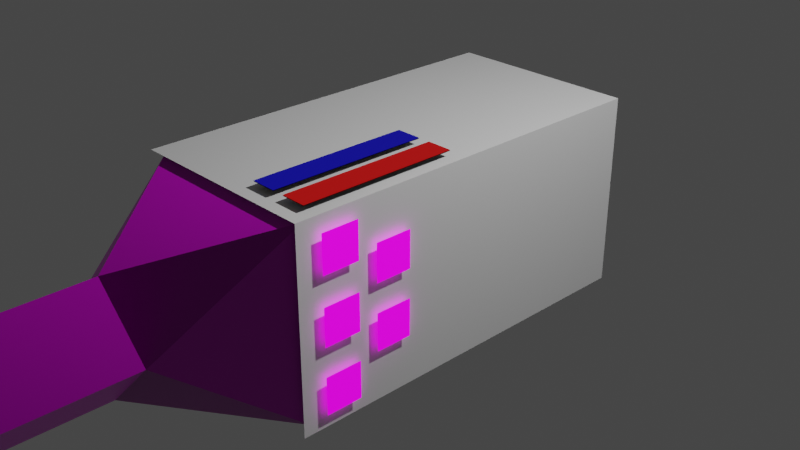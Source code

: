 # Source: player_gun.blend  (saved by Blender 2.90.8; exported with 4.5.12 LTS)
import bpy
from mathutils import Matrix  # noqa: F401  (used for matrix-valued properties, if any)

bpy.ops.wm.read_factory_settings(use_empty=True)
scene = bpy.context.scene
scene.name = 'Scene'

# ---- collections
col_collection = bpy.data.collections.new('Collection'); scene.collection.children.link(col_collection)

# ---- images (referenced by path relative to the original .blend; pixels are not part of the script)
import os
ASSET_DIR = os.environ.get("B2B_ASSET_DIR", "")  # directory of the original .blend (textures are referenced by path, not embedded)
HERE = os.path.dirname(os.path.abspath(__file__))  # packed textures are extracted next to this script under _unpacked/

def load_image(name, relpath, width, height, colorspace="sRGB"):
    """Load a texture the original file referenced (path relative to the .blend, or extracted next to this script)."""
    p = next((c for c in (os.path.join(HERE, relpath), os.path.join(ASSET_DIR, relpath)) if relpath and os.path.exists(c)), "")
    if p:
        img = bpy.data.images.load(p, check_existing=True)
        img.name = name
    else:  # same state as the original file: an image datablock whose file is absent (Cycles renders it pink)
        img = bpy.data.images.new(name, width, height)
        img.source = "FILE"
        img.filepath = "//" + (relpath or name)
    img.colorspace_settings.name = colorspace
    return img
img_player_gun_png = load_image('player_gun.png', 'player_gun.png', 1024, 1024, 'sRGB')
img_player_gun_normal_png = load_image('player_gun_normal.png', 'player_gun_normal.png', 1024, 1024, 'sRGB')
img_key2_png = load_image('key2.png', 'key2.png', 1024, 1024, 'sRGB')
img_key1_png = load_image('key1.png', 'key1.png', 1024, 1024, 'sRGB')
img_key0_png = load_image('key0.png', 'key0.png', 1024, 1024, 'sRGB')
img_battery_powerup_png = load_image('battery_powerup.png', 'battery_powerup.png', 1024, 1024, 'sRGB')
img_attack_powerup_png = load_image('attack_powerup.png', 'attack_powerup.png', 1024, 1024, 'sRGB')

# ---- materials (node trees are filled in below, after node groups)
mat_material = bpy.data.materials.new('Material')
mat_material.alpha_threshold = 0.0
mat_material.use_transparent_shadow = False
mat_material.line_color = (0.0, 0.0, 0.0, 1.0)
mat_hologram = bpy.data.materials.new('Hologram')
mat_hologram.use_transparent_shadow = False
mat_key2 = bpy.data.materials.new('Key2')
mat_key2.use_transparent_shadow = False
mat_key0 = bpy.data.materials.new('Key0')
mat_key0.use_transparent_shadow = False
mat_key1 = bpy.data.materials.new('Key1')
mat_key1.use_transparent_shadow = False
mat_powerup0 = bpy.data.materials.new('Powerup0')
mat_powerup0.use_transparent_shadow = False
mat_powerup1 = bpy.data.materials.new('Powerup1')
mat_powerup1.use_transparent_shadow = False
mat_barbackdrop = bpy.data.materials.new('BarBackdrop')
mat_barbackdrop.use_transparent_shadow = False
mat_healthbar = bpy.data.materials.new('HealthBar')
mat_healthbar.use_transparent_shadow = False
mat_energybar = bpy.data.materials.new('EnergyBar')
mat_energybar.use_transparent_shadow = False

# ---- material node trees
mat_material.use_nodes = True; mat_material.node_tree.nodes.clear()
_N = mat_material.node_tree.nodes; _L = mat_material.node_tree.links
n0 = _N.new('ShaderNodeOutputMaterial'); n0.name = 'Material Output'; n0.location = (300, 300)
n1 = _N.new('ShaderNodeBsdfPrincipled'); n1.name = 'Principled BSDF'; n1.location = (10, 300)
n1.distribution = 'GGX'
n1.subsurface_method = 'BURLEY'
n1.inputs[2].default_value = 0.4
n1.inputs[3].default_value = 1.45
n1.inputs[27].default_value = (0.0, 0.0, 0.0, 1.0)
n1.inputs[28].default_value = 1.0
n2 = _N.new('ShaderNodeTexImage'); n2.name = 'Image Texture'; n2.location = (-280, 280)
n2.image = img_player_gun_png
n3 = _N.new('ShaderNodeNormalMap'); n3.name = 'Normal Map'; n3.location = (-190, -100)
n3.uv_map = 'UVMap'
n4 = _N.new('ShaderNodeTexImage'); n4.name = 'Image Texture.001'; n4.location = (-480, -140)
n4.image = img_player_gun_normal_png
_L.new(n1.outputs[0], n0.inputs[0])
_L.new(n2.outputs[0], n1.inputs[0])
_L.new(n3.outputs[0], n1.inputs[5])
_L.new(n4.outputs[0], n3.inputs[1])
n0.is_active_output = True
mat_hologram.use_nodes = True; mat_hologram.node_tree.nodes.clear()
_N = mat_hologram.node_tree.nodes; _L = mat_hologram.node_tree.links
n0 = _N.new('ShaderNodeBsdfPrincipled'); n0.name = 'Principled BSDF'; n0.location = (10, 300)
n0.distribution = 'GGX'
n0.subsurface_method = 'BURLEY'
n0.inputs[3].default_value = 1.45
n0.inputs[27].default_value = (0.0, 0.0, 0.0, 1.0)
n0.inputs[28].default_value = 1.0
n1 = _N.new('ShaderNodeOutputMaterial'); n1.name = 'Material Output'; n1.location = (300, 300)
_L.new(n0.outputs[0], n1.inputs[0])
n1.is_active_output = True
mat_key2.use_nodes = True; mat_key2.node_tree.nodes.clear()
_N = mat_key2.node_tree.nodes; _L = mat_key2.node_tree.links
n0 = _N.new('ShaderNodeOutputMaterial'); n0.name = 'Material Output'; n0.location = (300, 300)
n1 = _N.new('ShaderNodeBsdfPrincipled'); n1.name = 'Principled BSDF'; n1.location = (10, 300)
n1.distribution = 'GGX'
n1.subsurface_method = 'BURLEY'
n1.inputs[3].default_value = 1.45
n1.inputs[28].default_value = 1.0
n2 = _N.new('ShaderNodeTexImage'); n2.name = 'Image Texture'; n2.location = (-280, 280)
n2.image = img_key2_png
n3 = _N.new('ShaderNodeTexImage'); n3.name = 'Image Texture.001'; n3.location = (-280, -60)
n3.image = img_key2_png
n4 = _N.new('ShaderNodeTexImage'); n4.name = 'Image Texture.002'; n4.location = (-280, -60)
n4.image = img_key1_png
_L.new(n1.outputs[0], n0.inputs[0])
_L.new(n2.outputs[0], n1.inputs[0])
_L.new(n3.outputs[0], n1.inputs[27])
_L.new(n4.outputs[1], n1.inputs[4])
n0.is_active_output = True
mat_key0.use_nodes = True; mat_key0.node_tree.nodes.clear()
_N = mat_key0.node_tree.nodes; _L = mat_key0.node_tree.links
n0 = _N.new('ShaderNodeOutputMaterial'); n0.name = 'Material Output'; n0.location = (300, 300)
n1 = _N.new('ShaderNodeBsdfPrincipled'); n1.name = 'Principled BSDF'; n1.location = (10, 300)
n1.distribution = 'GGX'
n1.subsurface_method = 'BURLEY'
n1.inputs[3].default_value = 1.45
n1.inputs[28].default_value = 1.0
n2 = _N.new('ShaderNodeTexImage'); n2.name = 'Image Texture'; n2.location = (-280, 280)
n2.image = img_key0_png
n3 = _N.new('ShaderNodeTexImage'); n3.name = 'Image Texture.001'; n3.location = (-280, -60)
n3.image = img_key0_png
n4 = _N.new('ShaderNodeTexImage'); n4.name = 'Image Texture.002'; n4.location = (-280, -60)
n4.image = img_key1_png
_L.new(n1.outputs[0], n0.inputs[0])
_L.new(n2.outputs[0], n1.inputs[0])
_L.new(n3.outputs[0], n1.inputs[27])
_L.new(n4.outputs[1], n1.inputs[4])
n0.is_active_output = True
mat_key1.use_nodes = True; mat_key1.node_tree.nodes.clear()
_N = mat_key1.node_tree.nodes; _L = mat_key1.node_tree.links
n0 = _N.new('ShaderNodeOutputMaterial'); n0.name = 'Material Output'; n0.location = (300, 300)
n1 = _N.new('ShaderNodeBsdfPrincipled'); n1.name = 'Principled BSDF'; n1.location = (10, 300)
n1.distribution = 'GGX'
n1.subsurface_method = 'BURLEY'
n1.inputs[3].default_value = 1.45
n1.inputs[28].default_value = 1.0
n2 = _N.new('ShaderNodeTexImage'); n2.name = 'Image Texture'; n2.location = (-280, 280)
n2.image = img_key1_png
n3 = _N.new('ShaderNodeTexImage'); n3.name = 'Image Texture.001'; n3.location = (-280, -60)
n3.image = img_key1_png
n4 = _N.new('ShaderNodeTexImage'); n4.name = 'Image Texture.002'; n4.location = (-280, -60)
n4.image = img_key1_png
_L.new(n1.outputs[0], n0.inputs[0])
_L.new(n2.outputs[0], n1.inputs[0])
_L.new(n3.outputs[0], n1.inputs[27])
_L.new(n4.outputs[1], n1.inputs[4])
n0.is_active_output = True
mat_powerup0.use_nodes = True; mat_powerup0.node_tree.nodes.clear()
_N = mat_powerup0.node_tree.nodes; _L = mat_powerup0.node_tree.links
n0 = _N.new('ShaderNodeOutputMaterial'); n0.name = 'Material Output'; n0.location = (300, 300)
n1 = _N.new('ShaderNodeBsdfPrincipled'); n1.name = 'Principled BSDF'; n1.location = (10, 300)
n1.distribution = 'GGX'
n1.subsurface_method = 'BURLEY'
n1.inputs[3].default_value = 1.45
n1.inputs[28].default_value = 1.0
n2 = _N.new('ShaderNodeTexImage'); n2.name = 'Image Texture'; n2.location = (-280, 280)
n2.image = img_battery_powerup_png
n3 = _N.new('ShaderNodeTexImage'); n3.name = 'Image Texture.001'; n3.location = (-280, -60)
n3.image = img_battery_powerup_png
n4 = _N.new('ShaderNodeTexImage'); n4.name = 'Image Texture.002'; n4.location = (-280, -60)
n4.image = img_battery_powerup_png
_L.new(n1.outputs[0], n0.inputs[0])
_L.new(n2.outputs[0], n1.inputs[0])
_L.new(n3.outputs[0], n1.inputs[27])
_L.new(n4.outputs[1], n1.inputs[4])
n0.is_active_output = True
mat_powerup1.use_nodes = True; mat_powerup1.node_tree.nodes.clear()
_N = mat_powerup1.node_tree.nodes; _L = mat_powerup1.node_tree.links
n0 = _N.new('ShaderNodeOutputMaterial'); n0.name = 'Material Output'; n0.location = (300, 300)
n1 = _N.new('ShaderNodeBsdfPrincipled'); n1.name = 'Principled BSDF'; n1.location = (10, 300)
n1.distribution = 'GGX'
n1.subsurface_method = 'BURLEY'
n1.inputs[3].default_value = 1.45
n1.inputs[28].default_value = 1.0
n2 = _N.new('ShaderNodeTexImage'); n2.name = 'Image Texture'; n2.location = (-280, 280)
n2.image = img_attack_powerup_png
n3 = _N.new('ShaderNodeTexImage'); n3.name = 'Image Texture.001'; n3.location = (-280, -60)
n3.image = img_attack_powerup_png
n4 = _N.new('ShaderNodeTexImage'); n4.name = 'Image Texture.002'; n4.location = (-280, -60)
n4.image = img_attack_powerup_png
_L.new(n1.outputs[0], n0.inputs[0])
_L.new(n2.outputs[0], n1.inputs[0])
_L.new(n3.outputs[0], n1.inputs[27])
_L.new(n4.outputs[1], n1.inputs[4])
n0.is_active_output = True
mat_barbackdrop.use_nodes = True; mat_barbackdrop.node_tree.nodes.clear()
_N = mat_barbackdrop.node_tree.nodes; _L = mat_barbackdrop.node_tree.links
n0 = _N.new('ShaderNodeBsdfPrincipled'); n0.name = 'Principled BSDF'; n0.location = (10, 300)
n0.distribution = 'GGX'
n0.subsurface_method = 'BURLEY'
n0.inputs[0].default_value = (0.0, 0.0, 0.0, 1.0)
n0.inputs[3].default_value = 1.45
n0.inputs[27].default_value = (0.0, 0.0, 0.0, 1.0)
n0.inputs[28].default_value = 1.0
n1 = _N.new('ShaderNodeOutputMaterial'); n1.name = 'Material Output'; n1.location = (300, 300)
_L.new(n0.outputs[0], n1.inputs[0])
n1.is_active_output = True
mat_healthbar.use_nodes = True; mat_healthbar.node_tree.nodes.clear()
_N = mat_healthbar.node_tree.nodes; _L = mat_healthbar.node_tree.links
n0 = _N.new('ShaderNodeBsdfPrincipled'); n0.name = 'Principled BSDF'; n0.location = (10, 300)
n0.distribution = 'GGX'
n0.subsurface_method = 'BURLEY'
n0.inputs[0].default_value = (0.1845, 0.0, 0.001004, 1.0)
n0.inputs[3].default_value = 1.45
n0.inputs[27].default_value = (0.2738, 0.0008036, 0.0, 1.0)
n0.inputs[28].default_value = 1.0
n1 = _N.new('ShaderNodeOutputMaterial'); n1.name = 'Material Output'; n1.location = (300, 300)
_L.new(n0.outputs[0], n1.inputs[0])
n1.is_active_output = True
mat_energybar.use_nodes = True; mat_energybar.node_tree.nodes.clear()
_N = mat_energybar.node_tree.nodes; _L = mat_energybar.node_tree.links
n0 = _N.new('ShaderNodeBsdfPrincipled'); n0.name = 'Principled BSDF'; n0.location = (10, 300)
n0.distribution = 'GGX'
n0.subsurface_method = 'BURLEY'
n0.inputs[0].default_value = (0.00198, 0.0, 0.09083, 1.0)
n0.inputs[3].default_value = 1.45
n0.inputs[27].default_value = (0.0, 9.912e-05, 0.196, 1.0)
n0.inputs[28].default_value = 1.0
n1 = _N.new('ShaderNodeOutputMaterial'); n1.name = 'Material Output'; n1.location = (300, 300)
_L.new(n0.outputs[0], n1.inputs[0])
n1.is_active_output = True

# ---- world
world_world = bpy.data.worlds.new('World'); scene.world = world_world
world_world.use_nodes = True; world_world.node_tree.nodes.clear()
_N = world_world.node_tree.nodes; _L = world_world.node_tree.links
n0 = _N.new('ShaderNodeOutputWorld'); n0.name = 'World Output'; n0.location = (300, 300)
n1 = _N.new('ShaderNodeBackground'); n1.name = 'Background'; n1.location = (10, 300)
n1.inputs[0].default_value = (0.05088, 0.05088, 0.05088, 1.0)
_L.new(n1.outputs[0], n0.inputs[0])
n0.is_active_output = True
world_world.color = (0.05088, 0.05088, 0.05088)
world_world.use_sun_shadow = False
world_world.sun_shadow_jitter_overblur = 0.0

# ---- cameras
cam_camera = bpy.data.cameras.new('Camera')
cam_camera.clip_end = 100.0
cam_camera.ortho_scale = 7.314

# ---- lights
light_light = bpy.data.lights.new('Light', 'POINT')
light_light.transmission_factor = 0.0
light_light.energy = 1000.0
light_light.shadow_soft_size = 0.1
light_light.shadow_maximum_resolution = 0.006
light_light.use_absolute_resolution = True

# ---- meshes
me_cube = bpy.data.meshes.new('Cube')
me_cube.from_pydata([(1.0, 1.0, 1.0), (1.0, 1.0, -1.0), (1.0, -1.0, 1.0), (1.0, -1.0, -1.0), (-1.0, 1.0, 1.0), (-1.0, 1.0, -1.0), (-1.0, -1.0, 1.0), (-1.0, -1.0, -1.0), (-0.6049, -1.659, 0.0), (0.0, -1.659, 0.6049), (0.6049, -1.659, 0.0), (0.0, -1.659, -0.6049), (-0.6049, -2.989, 0.0), (0.0, -2.989, 0.6049), (0.6049, -2.989, 0.0), (0.0, -2.989, -0.6049)], [], [(0, 4, 6, 2), (7, 3, 11, 8), (7, 6, 4, 5), (5, 1, 3, 7), (1, 0, 2, 3), (5, 4, 0, 1), (8, 11, 15, 12), (2, 6, 9, 10), (3, 2, 10, 11), (6, 7, 8, 9), (15, 14, 13, 12), (11, 10, 14, 15), (10, 9, 13, 14), (9, 8, 12, 13)])
_uv = me_cube.uv_layers.new(name='UVMap')
_uv.uv.foreach_set('vector', [0.6667, 0.666, 0.3333, 0.666, 0.3333, 0.3321, 0.6667, 0.3321, 1.0, 0.554, 0.6667, 0.554, 0.8333, 0.444, 0.9341, 0.444, 0.6663, 0.3337, 0.6663, 0.0003186, 1.0, 0.0003185, 1.0, 0.3337, 1.0, 0.5543, 1.0, 0.8876, 0.6663, 0.8876, 0.6663, 0.5543, 0.3337, 0.3324, 0.3337, 0.6657, -0.0003183, 0.6657, -0.0003184, 0.3324, 0.3333, 1.0, 3.974e-08, 1.0, 0.0, 0.666, 0.3333, 0.666, 0.3333, 0.666, 0.4341, 0.666, 0.4341, 0.8881, 0.3333, 0.8881, 0.6667, 0.3321, 0.3333, 0.3321, 0.5, 0.2221, 0.6008, 0.2221, 0.3333, 0.3321, 0.0, 0.3321, 0.1667, 0.2221, 0.2675, 0.2221, 0.6667, 0.334, 1.0, 0.334, 0.8333, 0.444, 0.7325, 0.444, 0.5767, 0.8089, 0.4341, 0.8089, 0.4341, 0.666, 0.5767, 0.666, 0.2675, 0.2221, 0.1667, 0.2221, 0.1667, 3.981e-08, 0.2675, 0.0, 0.6008, 0.2221, 0.5, 0.2221, 0.5, 0.0, 0.6008, 0.0, 0.5, 0.2221, 0.3992, 0.2221, 0.3992, 0.0, 0.5, 0.0])
me_cube.materials.append(mat_material)
me_cube.use_remesh_preserve_volume = False
me_cube.use_remesh_preserve_attributes = False
me_cube.use_mirror_vertex_groups = False
me_cube.update()
me_cube_001 = bpy.data.meshes.new('Cube.001')
me_cube_001.from_pydata([(1.036, 1.054, 1.036), (1.036, 1.054, -1.072), (1.036, -1.054, 1.036), (1.036, -1.054, -1.072), (-1.072, 1.054, 1.036), (-1.072, -1.054, 1.036)], [], [(0, 4, 5, 2), (1, 0, 2, 3)])
me_cube_001.polygons.foreach_set('material_index', [1, 1])
_uv = me_cube_001.uv_layers.new(name='UVMap')
_uv.uv.foreach_set('vector', [1.0, 1.0, 1.131e-07, 1.0, 0.0, 0.5, 1.0, 0.5, 1.0, 0.5, 2.827e-07, 0.5, 0.0, 1.414e-07, 1.0, 0.0])
me_cube_001.materials.append(mat_material)
me_cube_001.materials.append(mat_hologram)
me_cube_001.use_remesh_preserve_volume = False
me_cube_001.use_remesh_preserve_attributes = False
me_cube_001.use_mirror_vertex_groups = False
me_cube_001.update()
me_plane = bpy.data.meshes.new('Plane')
me_plane.from_pydata([(-1.0, -1.0, 0.0), (1.0, -1.0, 0.0), (-1.0, 1.0, 0.0), (1.0, 1.0, 0.0)], [], [(0, 1, 3, 2)])
_uv = me_plane.uv_layers.new(name='UVMap')
_uv.uv.foreach_set('vector', [0.0, 0.0, 1.0, 0.0, 1.0, 1.0, 0.0, 1.0])
me_plane.materials.append(mat_key2)
me_plane.use_remesh_fix_poles = True
me_plane.use_remesh_preserve_attributes = False
me_plane.use_mirror_vertex_groups = False
me_plane.update()
me_plane_001 = bpy.data.meshes.new('Plane.001')
me_plane_001.from_pydata([(-1.0, -1.0, 0.0), (1.0, -1.0, 0.0), (-1.0, 1.0, 0.0), (1.0, 1.0, 0.0)], [], [(0, 1, 3, 2)])
_uv = me_plane_001.uv_layers.new(name='UVMap')
_uv.uv.foreach_set('vector', [0.0, 0.0, 1.0, 0.0, 1.0, 1.0, 0.0, 1.0])
me_plane_001.materials.append(mat_key0)
me_plane_001.use_remesh_fix_poles = True
me_plane_001.use_remesh_preserve_attributes = False
me_plane_001.use_mirror_vertex_groups = False
me_plane_001.update()
me_plane_002 = bpy.data.meshes.new('Plane.002')
me_plane_002.from_pydata([(-1.0, -1.0, 0.0), (1.0, -1.0, 0.0), (-1.0, 1.0, 0.0), (1.0, 1.0, 0.0)], [], [(0, 1, 3, 2)])
_uv = me_plane_002.uv_layers.new(name='UVMap')
_uv.uv.foreach_set('vector', [0.0, 0.0, 1.0, 0.0, 1.0, 1.0, 0.0, 1.0])
me_plane_002.materials.append(mat_key1)
me_plane_002.use_remesh_fix_poles = True
me_plane_002.use_remesh_preserve_attributes = False
me_plane_002.use_mirror_vertex_groups = False
me_plane_002.update()
me_plane_003 = bpy.data.meshes.new('Plane.003')
me_plane_003.from_pydata([(-1.0, -1.0, 0.0), (1.0, -1.0, 0.0), (-1.0, 1.0, 0.0), (1.0, 1.0, 0.0)], [], [(0, 1, 3, 2)])
_uv = me_plane_003.uv_layers.new(name='UVMap')
_uv.uv.foreach_set('vector', [0.0, 0.0, 1.0, 0.0, 1.0, 1.0, 0.0, 1.0])
me_plane_003.materials.append(mat_powerup0)
me_plane_003.use_remesh_fix_poles = True
me_plane_003.use_remesh_preserve_attributes = False
me_plane_003.use_mirror_vertex_groups = False
me_plane_003.update()
me_plane_004 = bpy.data.meshes.new('Plane.004')
me_plane_004.from_pydata([(-1.0, -1.0, 0.0), (1.0, -1.0, 0.0), (-1.0, 1.0, 0.0), (1.0, 1.0, 0.0)], [], [(0, 1, 3, 2)])
_uv = me_plane_004.uv_layers.new(name='UVMap')
_uv.uv.foreach_set('vector', [0.0, 0.0, 1.0, 0.0, 1.0, 1.0, 0.0, 1.0])
me_plane_004.materials.append(mat_powerup1)
me_plane_004.use_remesh_fix_poles = True
me_plane_004.use_remesh_preserve_attributes = False
me_plane_004.use_mirror_vertex_groups = False
me_plane_004.update()
me_plane_005 = bpy.data.meshes.new('Plane.005')
me_plane_005.from_pydata([(-1.0, 0.001199, 0.0), (1.0, 0.001199, 0.0), (-1.0, 2.001, 0.0), (1.0, 2.001, 0.0)], [], [(0, 1, 3, 2)])
_uv = me_plane_005.uv_layers.new(name='UVMap')
_uv.uv.foreach_set('vector', [0.0, 0.0, 1.0, 0.0, 1.0, 1.0, 0.0, 1.0])
me_plane_005.materials.append(mat_barbackdrop)
me_plane_005.use_remesh_fix_poles = True
me_plane_005.use_remesh_preserve_attributes = False
me_plane_005.use_mirror_vertex_groups = False
me_plane_005.update()
me_plane_006 = bpy.data.meshes.new('Plane.006')
me_plane_006.from_pydata([(-1.0, 0.001199, 0.0), (1.0, 0.001199, 0.0), (-1.0, 2.001, 0.0), (1.0, 2.001, 0.0)], [], [(0, 1, 3, 2)])
_uv = me_plane_006.uv_layers.new(name='UVMap')
_uv.uv.foreach_set('vector', [0.0, 0.0, 1.0, 0.0, 1.0, 1.0, 0.0, 1.0])
me_plane_006.materials.append(mat_barbackdrop)
me_plane_006.use_remesh_fix_poles = True
me_plane_006.use_remesh_preserve_attributes = False
me_plane_006.use_mirror_vertex_groups = False
me_plane_006.update()
me_plane_009 = bpy.data.meshes.new('Plane.009')
me_plane_009.from_pydata([(-0.1369, 0.001015, 0.0), (0.1369, 0.001015, 0.0), (-0.1369, 1.694, 0.0), (0.1369, 1.694, 0.0)], [], [(0, 1, 3, 2)])
_uv = me_plane_009.uv_layers.new(name='UVMap')
_uv.uv.foreach_set('vector', [0.0, 0.0, 1.0, 0.0, 1.0, 1.0, 0.0, 1.0])
me_plane_009.materials.append(mat_healthbar)
me_plane_009.use_remesh_fix_poles = True
me_plane_009.use_remesh_preserve_attributes = False
me_plane_009.use_mirror_vertex_groups = False
me_plane_009.update()
me_plane_010 = bpy.data.meshes.new('Plane.010')
me_plane_010.from_pydata([(-0.1369, 0.001015, 0.0), (0.1369, 0.001015, 0.0), (-0.1369, 1.694, 0.0), (0.1369, 1.694, 0.0)], [], [(0, 1, 3, 2)])
_uv = me_plane_010.uv_layers.new(name='UVMap')
_uv.uv.foreach_set('vector', [0.0, 0.0, 1.0, 0.0, 1.0, 1.0, 0.0, 1.0])
me_plane_010.materials.append(mat_energybar)
me_plane_010.use_remesh_fix_poles = True
me_plane_010.use_remesh_preserve_attributes = False
me_plane_010.use_mirror_vertex_groups = False
me_plane_010.update()

# ---- objects
ob_cube = bpy.data.objects.new('Cube', me_cube)
ob_light = bpy.data.objects.new('Light', light_light)
ob_camera = bpy.data.objects.new('Camera', cam_camera)
ob_cube_001 = bpy.data.objects.new('Cube.001', me_cube_001)
ob_key2 = bpy.data.objects.new('Key2', me_plane)
ob_key0 = bpy.data.objects.new('Key0', me_plane_001)
ob_key1 = bpy.data.objects.new('Key1', me_plane_002)
ob_powerup0 = bpy.data.objects.new('Powerup0', me_plane_003)
ob_powerup1 = bpy.data.objects.new('Powerup1', me_plane_004)
ob_plane = bpy.data.objects.new('Plane', me_plane_005)
ob_plane_001 = bpy.data.objects.new('Plane.001', me_plane_006)
ob_healthbar = bpy.data.objects.new('HealthBar', me_plane_009)
ob_energybar = bpy.data.objects.new('EnergyBar', me_plane_010)

# ---- transforms, parenting, visibility, modifiers, constraints
ob_cube.location = (0.0, 0.0, 0.0)
ob_cube.scale = (1.0, 2.007, 1.0)
ob_cube.lock_rotations_4d = False
ob_cube.empty_display_type = 'ARROWS'
ob_cube.lineart.crease_threshold = 0.0
ob_light.location = (4.076, 1.005, 5.904)
ob_light.rotation_euler = (0.6503, 0.05522, 1.866)
ob_light.lock_rotations_4d = False
ob_light.empty_display_type = 'ARROWS'
ob_light.color = (0.0, 0.0, 0.0, 0.0)
ob_light.lineart.crease_threshold = 0.0
ob_camera.location = (7.359, -6.926, 4.958)
ob_camera.rotation_euler = (1.109, 0.0, 0.8149)
ob_camera.lock_rotations_4d = False
ob_camera.empty_display_type = 'ARROWS'
ob_camera.color = (0.0, 0.0, 0.0, 0.0)
ob_camera.display_type = 'WIRE'
ob_camera.lineart.crease_threshold = 0.0
ob_cube_001.location = (0.0, 0.0, 0.0)
ob_cube_001.scale = (1.0, 2.007, 1.0)
ob_cube_001.lock_rotations_4d = False
ob_cube_001.empty_display_type = 'ARROWS'
ob_cube_001.lineart.crease_threshold = 0.0
ob_key2.location = (1.1, -1.7, -0.7)
ob_key2.rotation_euler = (3.423e-08, 1.571, 0.0)
ob_key2.scale = (0.198, 0.198, 0.198)
ob_key2.lineart.crease_threshold = 0.0
ob_key0.location = (1.1, -1.7, 0.7)
ob_key0.rotation_euler = (3.423e-08, 1.571, 0.0)
ob_key0.scale = (0.198, 0.198, 0.198)
ob_key0.lineart.crease_threshold = 0.0
ob_key1.location = (1.1, -1.7, 5.96e-08)
ob_key1.rotation_euler = (3.423e-08, 1.571, 0.0)
ob_key1.scale = (0.198, 0.198, 0.198)
ob_key1.lineart.crease_threshold = 0.0
ob_powerup0.location = (1.1, -1.1, 0.4)
ob_powerup0.rotation_euler = (3.423e-08, 1.571, 0.0)
ob_powerup0.scale = (0.198, 0.198, 0.198)
ob_powerup0.lineart.crease_threshold = 0.0
ob_powerup1.location = (1.1, -1.1, -0.3)
ob_powerup1.rotation_euler = (3.423e-08, 1.571, 0.0)
ob_powerup1.scale = (0.198, 0.198, 0.198)
ob_powerup1.lineart.crease_threshold = 0.0
ob_plane.location = (0.8, -1.943, 1.1)
ob_plane.scale = (0.1369, 0.8464, 1.0)
ob_plane.lineart.crease_threshold = 0.0
ob_plane_001.location = (0.4, -1.943, 1.1)
ob_plane_001.scale = (0.1369, 0.8464, 1.0)
ob_plane_001.lineart.crease_threshold = 0.0
ob_healthbar.location = (0.8, -1.943, 1.108)
ob_healthbar.lineart.crease_threshold = 0.0
ob_energybar.location = (0.4, -1.943, 1.108)
ob_energybar.lineart.crease_threshold = 0.0

# ---- collection membership
col_collection.objects.link(ob_cube)
col_collection.objects.link(ob_light)
col_collection.objects.link(ob_camera)
col_collection.objects.link(ob_cube_001)
col_collection.objects.link(ob_key2)
col_collection.objects.link(ob_key0)
col_collection.objects.link(ob_key1)
col_collection.objects.link(ob_powerup0)
col_collection.objects.link(ob_powerup1)
col_collection.objects.link(ob_plane)
col_collection.objects.link(ob_plane_001)
col_collection.objects.link(ob_healthbar)
col_collection.objects.link(ob_energybar)

# ---- scene / render settings (as saved in the file)
scene.camera = ob_camera
scene.frame_start = 1; scene.frame_end = 250; scene.frame_set(1)
scene.render.engine = 'BLENDER_EEVEE_NEXT'
scene.cycles.use_denoising = False
scene.cycles.samples = 128
scene.cycles.sampling_pattern = 'TABULATED_SOBOL'
scene.cycles.use_adaptive_sampling = False
scene.cycles.use_light_tree = False
scene.view_settings.view_transform = 'Filmic'
bpy.context.view_layer.update()
